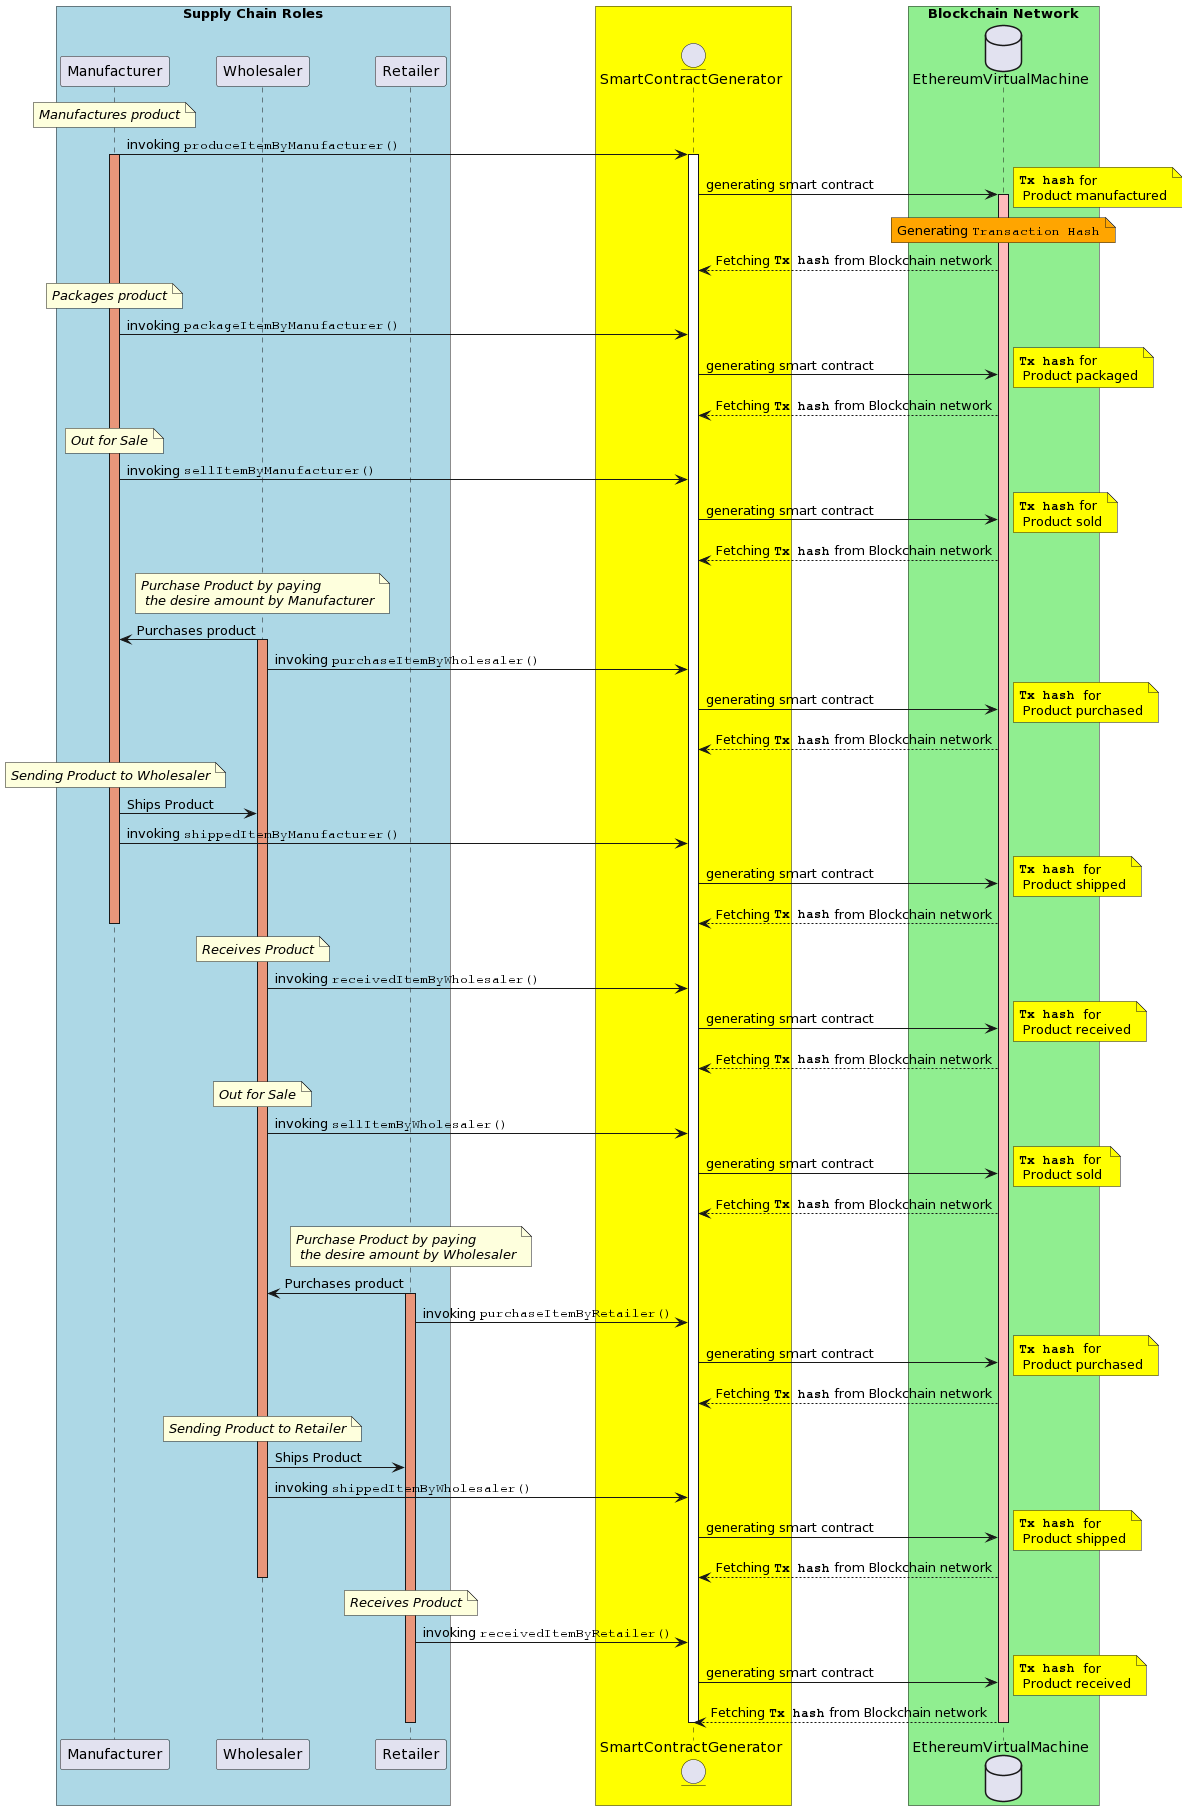

The diagram above was rendered by PlantUML. Its source (embedded in the PNG):
@startuml
box "Supply Chain Roles" #LightBlue

Participant Manufacturer
Participant Wholesaler
Participant Retailer
end box

box #Yellow
entity SmartContractGenerator as App
end box

box "Blockchain Network" #LightGreen
database EthereumVirtualMachine as EVM
end box

note over Manufacturer: //Manufactures product//
Manufacturer -> App: invoking ""produceItemByManufacturer()""
activate Manufacturer #DarkSalmon
activate App
App -> EVM : generating smart contract
activate EVM #FFBBBB
note over EVM #Orange: Generating ""Transaction Hash""
note right #yellow: **""Tx hash""** for \n Product manufactured
EVM --> App: Fetching **""Tx hash""** from Blockchain network

note over Manufacturer: //Packages product//
Manufacturer -> App: invoking ""packageItemByManufacturer()""
App -> EVM: generating smart contract
note right #yellow: **""Tx hash""** for \n Product packaged
EVM --> App: Fetching **""Tx hash""** from Blockchain network

note over Manufacturer: //Out for Sale//
Manufacturer-> App: invoking ""sellItemByManufacturer()""
App -> EVM: generating smart contract
note right #yellow: **""Tx hash""** for \n Product sold
EVM --> App: Fetching **""Tx hash""** from Blockchain network

note over Wholesaler: //Purchase Product by paying// \n //the desire amount by Manufacturer//
Wholesaler -> Manufacturer : Purchases product
activate Wholesaler #DarkSalmon
Wholesaler -> App  : invoking ""purchaseItemByWholesaler()""
App -> EVM: generating smart contract
note right #yellow: **""Tx hash""**  for \n Product purchased
EVM --> App: Fetching **""Tx hash""** from Blockchain network

note over Manufacturer: //Sending Product to Wholesaler//
Manufacturer -> Wholesaler: Ships Product
Manufacturer -> App: invoking ""shippedItemByManufacturer()""
App -> EVM: generating smart contract
note right #yellow: **""Tx hash""**  for \n Product shipped
EVM --> App: Fetching **""Tx hash""** from Blockchain network

deactivate Manufacturer 

note over Wholesaler: //Receives Product//
Wholesaler -> App: invoking ""receivedItemByWholesaler()""
App -> EVM: generating smart contract
note right #yellow: **""Tx hash""**  for \n Product received
EVM --> App: Fetching **""Tx hash""** from Blockchain network

note over Wholesaler: //Out for Sale//
Wholesaler-> App: invoking ""sellItemByWholesaler()""
App -> EVM: generating smart contract
note right #yellow: **""Tx hash""**  for \n Product sold
EVM --> App: Fetching **""Tx hash""** from Blockchain network

note over Retailer: //Purchase Product by paying// \n //the desire amount by Wholesaler//

Retailer -> Wholesaler : Purchases product
activate Retailer #DarkSalmon
Retailer -> App  : invoking ""purchaseItemByRetailer()""
App -> EVM: generating smart contract
note right #yellow: **""Tx hash""**  for \n Product purchased
EVM --> App: Fetching **""Tx hash""** from Blockchain network

note over Wholesaler: //Sending Product to Retailer//
Wholesaler -> Retailer: Ships Product
Wholesaler -> App: invoking ""shippedItemByWholesaler()""
App -> EVM: generating smart contract
note right #yellow: **""Tx hash""**  for \n Product shipped
EVM --> App: Fetching **""Tx hash""** from Blockchain network

deactivate Wholesaler

note over Retailer: //Receives Product//
Retailer -> App: invoking ""receivedItemByRetailer()""
App -> EVM: generating smart contract
note right #yellow: **""Tx hash""**  for \n Product received
EVM --> App: Fetching **""Tx hash""** from Blockchain network
deactivate EVM
deactivate App
deactivate Retailer
@enduml